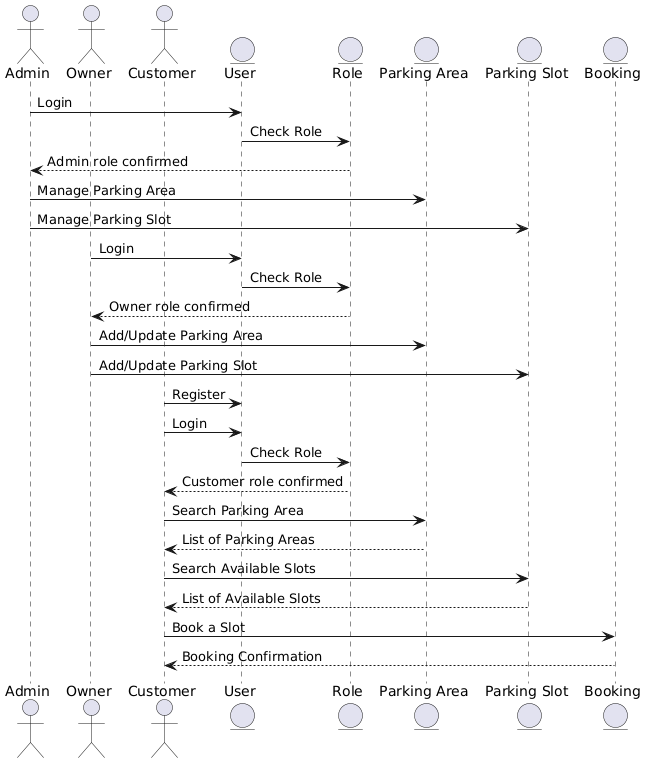

The diagram above was rendered by PlantUML. Its source (embedded in the PNG):
@startuml
actor Admin
actor Owner
actor Customer

entity "User" as User
entity "Role" as Role
entity "Parking Area" as ParkingArea
entity "Parking Slot" as ParkingSlot
entity "Booking" as Booking

Admin -> User : Login
User -> Role : Check Role
Role --> Admin : Admin role confirmed

Admin -> ParkingArea : Manage Parking Area
Admin -> ParkingSlot : Manage Parking Slot

Owner -> User : Login
User -> Role : Check Role
Role --> Owner : Owner role confirmed

Owner -> ParkingArea : Add/Update Parking Area
Owner -> ParkingSlot : Add/Update Parking Slot

Customer -> User : Register
Customer -> User : Login
User -> Role : Check Role
Role --> Customer : Customer role confirmed

Customer -> ParkingArea : Search Parking Area
ParkingArea --> Customer : List of Parking Areas

Customer -> ParkingSlot : Search Available Slots
ParkingSlot --> Customer : List of Available Slots

Customer -> Booking : Book a Slot
Booking --> Customer : Booking Confirmation
@enduml